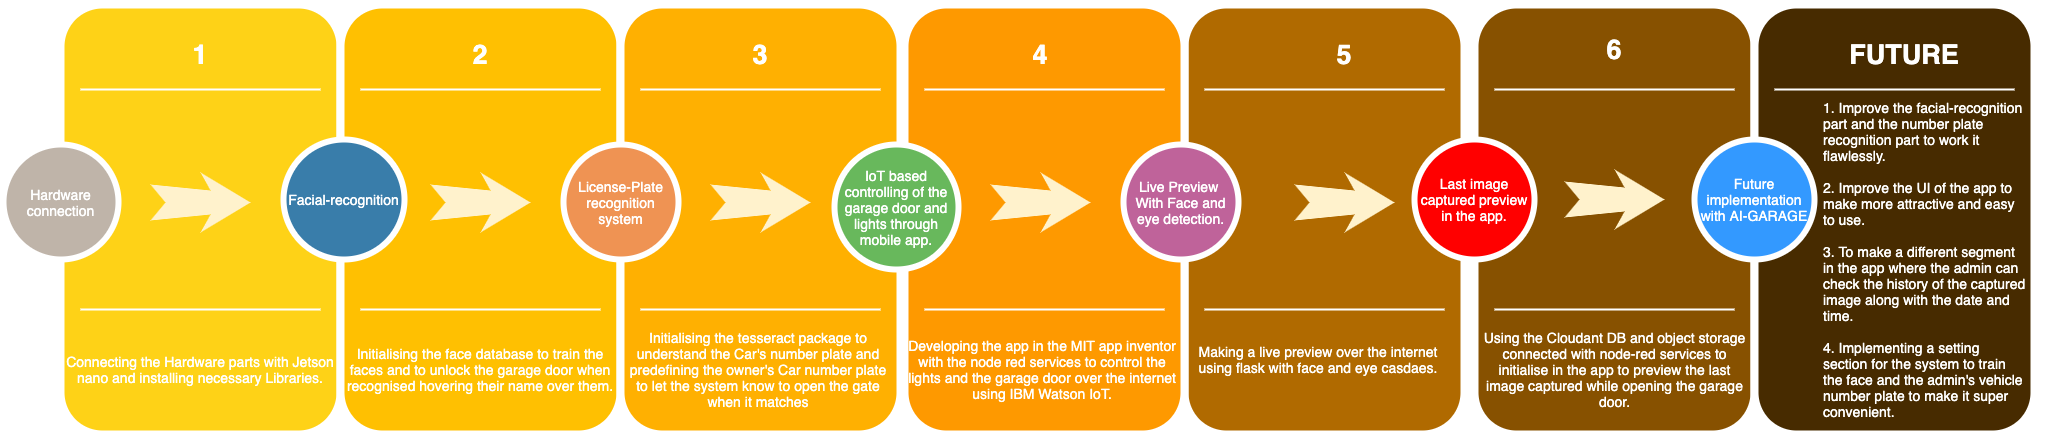

The diagram above was exported from draw.io. Its source (the exported page's mxGraphModel, read from the mxfile embedded in the PNG):
<mxGraphModel dx="1892" dy="1048" grid="1" gridSize="10" guides="1" tooltips="1" connect="1" arrows="1" fold="1" page="1" pageScale="1.5" pageWidth="1169" pageHeight="826" background="none" math="0" shadow="0">
  <root>
    <mxCell id="0" />
    <mxCell id="1" parent="0" />
    <mxCell id="EyD5Mho5S_ygmNFT10Zr-1" value="" style="whiteSpace=wrap;html=1;rounded=1;shadow=0;strokeWidth=8;fontSize=20;align=center;strokeColor=#FFFFFF;fillColor=#B06A00;" vertex="1" parent="1">
      <mxGeometry x="1440" y="405" width="280" height="430" as="geometry" />
    </mxCell>
    <mxCell id="60da8b9f42644d3a-2" value="" style="whiteSpace=wrap;html=1;rounded=1;shadow=0;strokeWidth=8;fontSize=20;align=center;fillColor=#FED217;strokeColor=#FFFFFF;" parent="1" vertex="1">
      <mxGeometry x="316" y="405" width="280" height="430" as="geometry" />
    </mxCell>
    <mxCell id="60da8b9f42644d3a-3" value="1" style="text;html=1;strokeColor=none;fillColor=none;align=center;verticalAlign=middle;whiteSpace=wrap;rounded=0;shadow=0;fontSize=27;fontColor=#FFFFFF;fontStyle=1" parent="1" vertex="1">
      <mxGeometry x="316" y="425" width="280" height="60" as="geometry" />
    </mxCell>
    <mxCell id="60da8b9f42644d3a-4" value="Connecting the Hardware parts with Jetson nano and installing necessary Libraries." style="text;html=1;strokeColor=none;fillColor=none;align=center;verticalAlign=middle;whiteSpace=wrap;rounded=0;shadow=0;fontSize=14;fontColor=#FFFFFF;" parent="1" vertex="1">
      <mxGeometry x="316" y="725" width="280" height="90" as="geometry" />
    </mxCell>
    <mxCell id="60da8b9f42644d3a-6" value="" style="line;strokeWidth=2;html=1;rounded=0;shadow=0;fontSize=27;align=center;fillColor=none;strokeColor=#FFFFFF;" parent="1" vertex="1">
      <mxGeometry x="336" y="485" width="240" height="10" as="geometry" />
    </mxCell>
    <mxCell id="60da8b9f42644d3a-7" value="" style="line;strokeWidth=2;html=1;rounded=0;shadow=0;fontSize=27;align=center;fillColor=none;strokeColor=#FFFFFF;" parent="1" vertex="1">
      <mxGeometry x="336" y="705" width="240" height="10" as="geometry" />
    </mxCell>
    <mxCell id="60da8b9f42644d3a-8" value="Hardware connection" style="ellipse;whiteSpace=wrap;html=1;rounded=0;shadow=0;strokeWidth=6;fontSize=14;align=center;fillColor=#BFB4A9;strokeColor=#FFFFFF;fontColor=#FFFFFF;" parent="1" vertex="1">
      <mxGeometry x="259" y="545" width="115" height="115" as="geometry" />
    </mxCell>
    <mxCell id="60da8b9f42644d3a-9" value="" style="html=1;shadow=0;dashed=0;align=center;verticalAlign=middle;shape=mxgraph.arrows2.stylisedArrow;dy=0.6;dx=40;notch=15;feather=0.4;rounded=0;strokeWidth=1;fontSize=27;strokeColor=none;fillColor=#fff2cc;" parent="1" vertex="1">
      <mxGeometry x="406" y="573" width="100" height="60" as="geometry" />
    </mxCell>
    <mxCell id="60da8b9f42644d3a-17" value="" style="whiteSpace=wrap;html=1;rounded=1;shadow=0;strokeWidth=8;fontSize=20;align=center;fillColor=#FFC001;strokeColor=#FFFFFF;" parent="1" vertex="1">
      <mxGeometry x="596" y="405" width="280" height="430" as="geometry" />
    </mxCell>
    <mxCell id="60da8b9f42644d3a-18" value="2" style="text;html=1;strokeColor=none;fillColor=none;align=center;verticalAlign=middle;whiteSpace=wrap;rounded=0;shadow=0;fontSize=27;fontColor=#FFFFFF;fontStyle=1" parent="1" vertex="1">
      <mxGeometry x="596" y="425" width="280" height="60" as="geometry" />
    </mxCell>
    <mxCell id="60da8b9f42644d3a-19" value="Initialising the face database to train the faces and to unlock the garage door when recognised hovering their name over them." style="text;html=1;strokeColor=none;fillColor=none;align=center;verticalAlign=middle;whiteSpace=wrap;rounded=0;shadow=0;fontSize=14;fontColor=#FFFFFF;" parent="1" vertex="1">
      <mxGeometry x="596" y="725" width="280" height="90" as="geometry" />
    </mxCell>
    <mxCell id="60da8b9f42644d3a-20" value="" style="line;strokeWidth=2;html=1;rounded=0;shadow=0;fontSize=27;align=center;fillColor=none;strokeColor=#FFFFFF;" parent="1" vertex="1">
      <mxGeometry x="616" y="485" width="240" height="10" as="geometry" />
    </mxCell>
    <mxCell id="60da8b9f42644d3a-21" value="" style="line;strokeWidth=2;html=1;rounded=0;shadow=0;fontSize=27;align=center;fillColor=none;strokeColor=#FFFFFF;" parent="1" vertex="1">
      <mxGeometry x="616" y="705" width="240" height="10" as="geometry" />
    </mxCell>
    <mxCell id="60da8b9f42644d3a-22" value="Facial-recognition" style="ellipse;whiteSpace=wrap;html=1;rounded=0;shadow=0;strokeWidth=6;fontSize=14;align=center;fillColor=#397DAA;strokeColor=#FFFFFF;fontColor=#FFFFFF;" parent="1" vertex="1">
      <mxGeometry x="539" y="540" width="121" height="120" as="geometry" />
    </mxCell>
    <mxCell id="60da8b9f42644d3a-23" value="" style="html=1;shadow=0;dashed=0;align=center;verticalAlign=middle;shape=mxgraph.arrows2.stylisedArrow;dy=0.6;dx=40;notch=15;feather=0.4;rounded=0;strokeWidth=1;fontSize=27;strokeColor=none;fillColor=#fff2cc;" parent="1" vertex="1">
      <mxGeometry x="686" y="573" width="100" height="60" as="geometry" />
    </mxCell>
    <mxCell id="60da8b9f42644d3a-24" value="" style="whiteSpace=wrap;html=1;rounded=1;shadow=0;strokeWidth=8;fontSize=20;align=center;fillColor=#FFB001;strokeColor=#FFFFFF;" parent="1" vertex="1">
      <mxGeometry x="876" y="405" width="280" height="430" as="geometry" />
    </mxCell>
    <mxCell id="60da8b9f42644d3a-25" value="3" style="text;html=1;strokeColor=none;fillColor=none;align=center;verticalAlign=middle;whiteSpace=wrap;rounded=0;shadow=0;fontSize=27;fontColor=#FFFFFF;fontStyle=1" parent="1" vertex="1">
      <mxGeometry x="876" y="425" width="280" height="60" as="geometry" />
    </mxCell>
    <mxCell id="60da8b9f42644d3a-26" value="Initialising the tesseract package to understand the Car's number plate and predefining the owner's Car number plate to let the system know to open the gate when it matches" style="text;html=1;strokeColor=none;fillColor=none;align=center;verticalAlign=middle;whiteSpace=wrap;rounded=0;shadow=0;fontSize=14;fontColor=#FFFFFF;" parent="1" vertex="1">
      <mxGeometry x="882" y="725" width="264" height="90" as="geometry" />
    </mxCell>
    <mxCell id="60da8b9f42644d3a-27" value="" style="line;strokeWidth=2;html=1;rounded=0;shadow=0;fontSize=27;align=center;fillColor=none;strokeColor=#FFFFFF;" parent="1" vertex="1">
      <mxGeometry x="896" y="485" width="240" height="10" as="geometry" />
    </mxCell>
    <mxCell id="60da8b9f42644d3a-28" value="" style="line;strokeWidth=2;html=1;rounded=0;shadow=0;fontSize=27;align=center;fillColor=none;strokeColor=#FFFFFF;" parent="1" vertex="1">
      <mxGeometry x="896" y="705" width="240" height="10" as="geometry" />
    </mxCell>
    <mxCell id="60da8b9f42644d3a-29" value="License-Plate recognition system" style="ellipse;whiteSpace=wrap;html=1;rounded=0;shadow=0;strokeWidth=6;fontSize=14;align=center;fillColor=#EF9353;strokeColor=#FFFFFF;fontColor=#FFFFFF;" parent="1" vertex="1">
      <mxGeometry x="819" y="545" width="115" height="115" as="geometry" />
    </mxCell>
    <mxCell id="60da8b9f42644d3a-30" value="" style="html=1;shadow=0;dashed=0;align=center;verticalAlign=middle;shape=mxgraph.arrows2.stylisedArrow;dy=0.6;dx=40;notch=15;feather=0.4;rounded=0;strokeWidth=1;fontSize=27;strokeColor=none;fillColor=#fff2cc;" parent="1" vertex="1">
      <mxGeometry x="966" y="573" width="100" height="60" as="geometry" />
    </mxCell>
    <mxCell id="60da8b9f42644d3a-31" value="" style="whiteSpace=wrap;html=1;rounded=1;shadow=0;strokeWidth=8;fontSize=20;align=center;fillColor=#FE9900;strokeColor=#FFFFFF;" parent="1" vertex="1">
      <mxGeometry x="1160" y="405" width="280" height="430" as="geometry" />
    </mxCell>
    <mxCell id="60da8b9f42644d3a-32" value="4" style="text;html=1;strokeColor=none;fillColor=none;align=center;verticalAlign=middle;whiteSpace=wrap;rounded=0;shadow=0;fontSize=27;fontColor=#FFFFFF;fontStyle=1" parent="1" vertex="1">
      <mxGeometry x="1156" y="425" width="280" height="60" as="geometry" />
    </mxCell>
    <mxCell id="60da8b9f42644d3a-33" value="Developing the app in the MIT app inventor with the node red services to control the lights and the garage door over the internet using IBM Watson IoT." style="text;html=1;strokeColor=none;fillColor=none;align=center;verticalAlign=middle;whiteSpace=wrap;rounded=0;shadow=0;fontSize=14;fontColor=#FFFFFF;" parent="1" vertex="1">
      <mxGeometry x="1160" y="725" width="276" height="90" as="geometry" />
    </mxCell>
    <mxCell id="60da8b9f42644d3a-34" value="" style="line;strokeWidth=2;html=1;rounded=0;shadow=0;fontSize=27;align=center;fillColor=none;strokeColor=#FFFFFF;" parent="1" vertex="1">
      <mxGeometry x="1180" y="485" width="240" height="10" as="geometry" />
    </mxCell>
    <mxCell id="60da8b9f42644d3a-35" value="" style="line;strokeWidth=2;html=1;rounded=0;shadow=0;fontSize=27;align=center;fillColor=none;strokeColor=#FFFFFF;" parent="1" vertex="1">
      <mxGeometry x="1180" y="705" width="240" height="10" as="geometry" />
    </mxCell>
    <mxCell id="60da8b9f42644d3a-36" value="IoT based controlling of the garage door and lights through mobile app." style="ellipse;whiteSpace=wrap;html=1;rounded=0;shadow=0;strokeWidth=6;fontSize=14;align=center;fillColor=#68B85C;strokeColor=#FFFFFF;fontColor=#FFFFFF;" parent="1" vertex="1">
      <mxGeometry x="1090" y="545" width="124" height="125" as="geometry" />
    </mxCell>
    <mxCell id="60da8b9f42644d3a-37" value="" style="html=1;shadow=0;dashed=0;align=center;verticalAlign=middle;shape=mxgraph.arrows2.stylisedArrow;dy=0.6;dx=40;notch=15;feather=0.4;rounded=0;strokeWidth=1;fontSize=27;strokeColor=none;fillColor=#fff2cc;" parent="1" vertex="1">
      <mxGeometry x="1246" y="573" width="100" height="60" as="geometry" />
    </mxCell>
    <mxCell id="60da8b9f42644d3a-38" value="Live Preview&amp;nbsp;&lt;br&gt;With Face and eye detection." style="ellipse;whiteSpace=wrap;html=1;rounded=0;shadow=0;strokeWidth=6;fontSize=14;align=center;fillColor=#BF639A;strokeColor=#FFFFFF;fontColor=#FFFFFF;" parent="1" vertex="1">
      <mxGeometry x="1379" y="545" width="115" height="115" as="geometry" />
    </mxCell>
    <mxCell id="EyD5Mho5S_ygmNFT10Zr-2" value="" style="line;strokeWidth=2;html=1;rounded=0;shadow=0;fontSize=27;align=center;fillColor=none;strokeColor=#FFFFFF;" vertex="1" parent="1">
      <mxGeometry x="1460" y="485" width="240" height="10" as="geometry" />
    </mxCell>
    <mxCell id="EyD5Mho5S_ygmNFT10Zr-3" value="" style="line;strokeWidth=2;html=1;rounded=0;shadow=0;fontSize=27;align=center;fillColor=none;strokeColor=#FFFFFF;" vertex="1" parent="1">
      <mxGeometry x="1460" y="705" width="240" height="10" as="geometry" />
    </mxCell>
    <mxCell id="EyD5Mho5S_ygmNFT10Zr-4" value="" style="html=1;shadow=0;dashed=0;align=center;verticalAlign=middle;shape=mxgraph.arrows2.stylisedArrow;dy=0.6;dx=40;notch=15;feather=0.4;rounded=0;strokeWidth=1;fontSize=27;strokeColor=none;fillColor=#fff2cc;" vertex="1" parent="1">
      <mxGeometry x="1550" y="573" width="100" height="60" as="geometry" />
    </mxCell>
    <mxCell id="EyD5Mho5S_ygmNFT10Zr-5" value="5" style="text;html=1;strokeColor=none;fillColor=none;align=center;verticalAlign=middle;whiteSpace=wrap;rounded=0;shadow=0;fontSize=27;fontColor=#FFFFFF;fontStyle=1" vertex="1" parent="1">
      <mxGeometry x="1460" y="425" width="280" height="60" as="geometry" />
    </mxCell>
    <mxCell id="EyD5Mho5S_ygmNFT10Zr-6" value="Making a live preview over the internet using flask with face and eye casdaes." style="text;html=1;strokeColor=none;fillColor=none;align=center;verticalAlign=middle;whiteSpace=wrap;rounded=0;shadow=0;fontSize=14;fontColor=#FFFFFF;" vertex="1" parent="1">
      <mxGeometry x="1436" y="715" width="276" height="90" as="geometry" />
    </mxCell>
    <mxCell id="EyD5Mho5S_ygmNFT10Zr-8" value="" style="whiteSpace=wrap;html=1;rounded=1;shadow=0;strokeWidth=8;fontSize=20;align=center;strokeColor=#FFFFFF;fillColor=#875100;" vertex="1" parent="1">
      <mxGeometry x="1730" y="405" width="280" height="430" as="geometry" />
    </mxCell>
    <mxCell id="EyD5Mho5S_ygmNFT10Zr-9" value="6" style="text;html=1;strokeColor=none;fillColor=none;align=center;verticalAlign=middle;whiteSpace=wrap;rounded=0;shadow=0;fontSize=27;fontColor=#FFFFFF;fontStyle=1" vertex="1" parent="1">
      <mxGeometry x="1730" y="420" width="280" height="60" as="geometry" />
    </mxCell>
    <mxCell id="EyD5Mho5S_ygmNFT10Zr-10" value="" style="line;strokeWidth=2;html=1;rounded=0;shadow=0;fontSize=27;align=center;fillColor=none;strokeColor=#FFFFFF;" vertex="1" parent="1">
      <mxGeometry x="1750" y="485" width="240" height="10" as="geometry" />
    </mxCell>
    <mxCell id="EyD5Mho5S_ygmNFT10Zr-11" value="" style="line;strokeWidth=2;html=1;rounded=0;shadow=0;fontSize=27;align=center;fillColor=none;strokeColor=#FFFFFF;" vertex="1" parent="1">
      <mxGeometry x="1750" y="705" width="240" height="10" as="geometry" />
    </mxCell>
    <mxCell id="EyD5Mho5S_ygmNFT10Zr-13" value="Last image captured preview in the app." style="ellipse;whiteSpace=wrap;html=1;rounded=0;shadow=0;strokeWidth=6;fontSize=14;align=center;strokeColor=#FFFFFF;fontColor=#FFFFFF;fillColor=#FF0000;" vertex="1" parent="1">
      <mxGeometry x="1670" y="540" width="120" height="120" as="geometry" />
    </mxCell>
    <mxCell id="EyD5Mho5S_ygmNFT10Zr-14" value="Using the Cloudant DB and object storage connected with node-red services to initialise in the app to preview the last image captured while opening the garage door." style="text;html=1;strokeColor=none;fillColor=none;align=center;verticalAlign=middle;whiteSpace=wrap;rounded=0;shadow=0;fontSize=14;fontColor=#FFFFFF;" vertex="1" parent="1">
      <mxGeometry x="1735.5" y="725" width="269" height="90" as="geometry" />
    </mxCell>
    <mxCell id="EyD5Mho5S_ygmNFT10Zr-15" value="" style="html=1;shadow=0;dashed=0;align=center;verticalAlign=middle;shape=mxgraph.arrows2.stylisedArrow;dy=0.6;dx=40;notch=15;feather=0.4;rounded=0;strokeWidth=1;fontSize=27;strokeColor=none;fillColor=#fff2cc;" vertex="1" parent="1">
      <mxGeometry x="1820" y="570" width="100" height="60" as="geometry" />
    </mxCell>
    <mxCell id="EyD5Mho5S_ygmNFT10Zr-16" value="" style="whiteSpace=wrap;html=1;rounded=1;shadow=0;strokeWidth=8;fontSize=20;align=center;strokeColor=#FFFFFF;fillColor=#472B00;" vertex="1" parent="1">
      <mxGeometry x="2010" y="405" width="280" height="430" as="geometry" />
    </mxCell>
    <mxCell id="EyD5Mho5S_ygmNFT10Zr-17" value="FUTURE" style="text;html=1;strokeColor=none;fillColor=none;align=center;verticalAlign=middle;whiteSpace=wrap;rounded=0;shadow=0;fontSize=27;fontColor=#FFFFFF;fontStyle=1" vertex="1" parent="1">
      <mxGeometry x="2020" y="425" width="280" height="60" as="geometry" />
    </mxCell>
    <mxCell id="EyD5Mho5S_ygmNFT10Zr-18" value="" style="line;strokeWidth=2;html=1;rounded=0;shadow=0;fontSize=27;align=center;fillColor=none;strokeColor=#FFFFFF;" vertex="1" parent="1">
      <mxGeometry x="2030" y="485" width="240" height="10" as="geometry" />
    </mxCell>
    <mxCell id="EyD5Mho5S_ygmNFT10Zr-20" value="Future implementation with AI-GARAGE" style="ellipse;whiteSpace=wrap;html=1;rounded=0;shadow=0;strokeWidth=6;fontSize=14;align=center;strokeColor=#FFFFFF;fontColor=#FFFFFF;fillColor=#3399FF;" vertex="1" parent="1">
      <mxGeometry x="1950" y="540" width="120" height="120" as="geometry" />
    </mxCell>
    <mxCell id="EyD5Mho5S_ygmNFT10Zr-21" value="&lt;div style=&quot;text-align: left&quot;&gt;&lt;span&gt;1. Improve the facial-recognition part and the number plate recognition part to work it flawlessly.&lt;/span&gt;&lt;/div&gt;&lt;div style=&quot;text-align: left&quot;&gt;&lt;span&gt;&lt;br&gt;&lt;/span&gt;&lt;/div&gt;&lt;div style=&quot;text-align: left&quot;&gt;&lt;span&gt;2. Improve the UI of the app to make more attractive and easy to use.&lt;br&gt;&lt;br&gt;3. To make a different segment in the app where the admin can check the history of the captured image along with the date and time.&lt;br&gt;&lt;br&gt;4. Implementing a setting section for the system to train the face and the admin's vehicle number plate to make it super convenient.&amp;nbsp;&lt;/span&gt;&lt;/div&gt;" style="text;html=1;strokeColor=none;fillColor=none;align=center;verticalAlign=middle;whiteSpace=wrap;rounded=0;shadow=0;fontSize=14;fontColor=#FFFFFF;" vertex="1" parent="1">
      <mxGeometry x="2078" y="502" width="204.5" height="315" as="geometry" />
    </mxCell>
  </root>
</mxGraphModel>